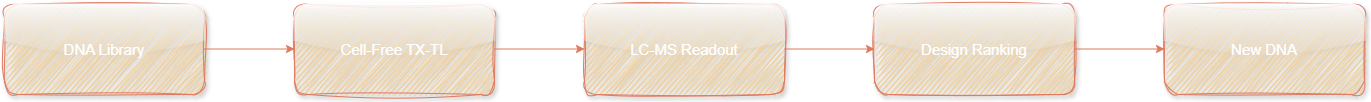

The diagram above was exported from draw.io. Its source (the exported page's mxGraphModel, read from the mxfile embedded in the PNG):
<mxGraphModel dx="1050" dy="565" grid="1" gridSize="10" guides="1" tooltips="1" connect="1" arrows="1" fold="1" page="1" pageScale="1" pageWidth="850" pageHeight="1100" math="0" shadow="0">
  <root>
    <mxCell id="0" />
    <mxCell id="1" parent="0" />
    <mxCell id="XqbzZFBWwpinLc5BKu9A-7" value="&lt;font style=&quot;font-size: 15px;&quot;&gt;DNA Library&lt;/font&gt;" style="rounded=1;whiteSpace=wrap;html=1;fillColor=#F2CC8F;strokeColor=#E07A5F;sketch=1;curveFitting=1;jiggle=2;shadow=1;glass=1;fillStyle=zigzag;labelBackgroundColor=none;fontColor=#FFFFFF;" vertex="1" parent="1">
      <mxGeometry x="40" y="240" width="200" height="90" as="geometry" />
    </mxCell>
    <mxCell id="XqbzZFBWwpinLc5BKu9A-8" value="" style="endArrow=classic;html=1;rounded=0;labelBackgroundColor=none;strokeColor=#E07A5F;fontColor=#FFFFFF;" edge="1" parent="1">
      <mxGeometry width="50" height="50" relative="1" as="geometry">
        <mxPoint x="240" y="284.5" as="sourcePoint" />
        <mxPoint x="330" y="284.5" as="targetPoint" />
      </mxGeometry>
    </mxCell>
    <mxCell id="XqbzZFBWwpinLc5BKu9A-9" value="&lt;font style=&quot;font-size: 15px;&quot;&gt;Cell-Free TX-TL&lt;/font&gt;" style="rounded=1;whiteSpace=wrap;html=1;fillColor=#F2CC8F;strokeColor=#E07A5F;sketch=1;curveFitting=1;jiggle=2;shadow=1;glass=1;fillStyle=zigzag;labelBackgroundColor=none;fontColor=#FFFFFF;" vertex="1" parent="1">
      <mxGeometry x="330" y="240" width="200" height="90" as="geometry" />
    </mxCell>
    <mxCell id="XqbzZFBWwpinLc5BKu9A-10" value="" style="endArrow=classic;html=1;rounded=0;labelBackgroundColor=none;strokeColor=#E07A5F;fontColor=#FFFFFF;" edge="1" parent="1">
      <mxGeometry width="50" height="50" relative="1" as="geometry">
        <mxPoint x="530" y="284.5" as="sourcePoint" />
        <mxPoint x="620" y="284.5" as="targetPoint" />
      </mxGeometry>
    </mxCell>
    <mxCell id="XqbzZFBWwpinLc5BKu9A-11" value="&lt;font style=&quot;font-size: 15px;&quot;&gt;LC-MS Readout&lt;/font&gt;" style="rounded=1;whiteSpace=wrap;html=1;fillColor=#F2CC8F;strokeColor=#E07A5F;sketch=1;curveFitting=1;jiggle=2;shadow=1;glass=1;fillStyle=zigzag;labelBackgroundColor=none;fontColor=#FFFFFF;" vertex="1" parent="1">
      <mxGeometry x="620" y="240" width="200" height="90" as="geometry" />
    </mxCell>
    <mxCell id="XqbzZFBWwpinLc5BKu9A-12" value="" style="endArrow=classic;html=1;rounded=0;labelBackgroundColor=none;strokeColor=#E07A5F;fontColor=#FFFFFF;" edge="1" parent="1">
      <mxGeometry width="50" height="50" relative="1" as="geometry">
        <mxPoint x="820" y="284.5" as="sourcePoint" />
        <mxPoint x="910" y="284.5" as="targetPoint" />
      </mxGeometry>
    </mxCell>
    <mxCell id="XqbzZFBWwpinLc5BKu9A-13" value="&lt;font style=&quot;font-size: 15px;&quot;&gt;Design Ranking&lt;/font&gt;" style="rounded=1;whiteSpace=wrap;html=1;fillColor=#F2CC8F;strokeColor=#E07A5F;sketch=1;curveFitting=1;jiggle=2;shadow=1;glass=1;fillStyle=zigzag;labelBackgroundColor=none;fontColor=#FFFFFF;" vertex="1" parent="1">
      <mxGeometry x="910" y="240" width="200" height="90" as="geometry" />
    </mxCell>
    <mxCell id="XqbzZFBWwpinLc5BKu9A-14" value="" style="endArrow=classic;html=1;rounded=0;labelBackgroundColor=none;strokeColor=#E07A5F;fontColor=#FFFFFF;" edge="1" parent="1">
      <mxGeometry width="50" height="50" relative="1" as="geometry">
        <mxPoint x="1110" y="284.5" as="sourcePoint" />
        <mxPoint x="1200" y="284.5" as="targetPoint" />
      </mxGeometry>
    </mxCell>
    <mxCell id="XqbzZFBWwpinLc5BKu9A-15" value="&lt;font style=&quot;font-size: 15px;&quot;&gt;New DNA&lt;/font&gt;" style="rounded=1;whiteSpace=wrap;html=1;fillColor=#F2CC8F;strokeColor=#E07A5F;sketch=1;curveFitting=1;jiggle=2;shadow=1;glass=1;fillStyle=zigzag;labelBackgroundColor=none;fontColor=#FFFFFF;" vertex="1" parent="1">
      <mxGeometry x="1200" y="240" width="200" height="90" as="geometry" />
    </mxCell>
  </root>
</mxGraphModel>